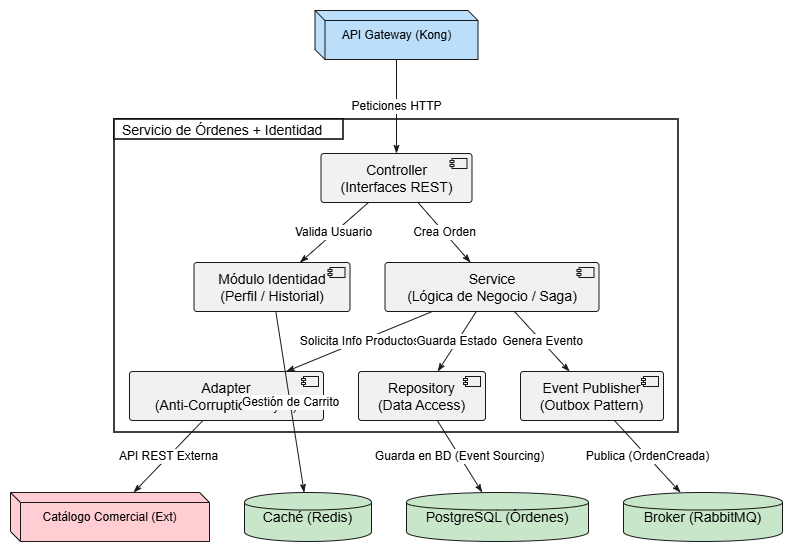

The diagram above was exported from draw.io. Its source (the exported page's mxGraphModel, read from the mxfile embedded in the PNG):
<mxGraphModel dx="1414" dy="743" grid="1" gridSize="10" guides="1" tooltips="1" connect="1" arrows="1" fold="1" page="1" pageScale="1" pageWidth="827" pageHeight="1169" math="0" shadow="0">
  <root>
    <mxCell id="0" />
    <mxCell id="1" parent="0" />
    <UserObject label="" plantUmlData="{&#10;  &quot;data&quot;: &quot;@startuml\nskinparam componentStyle rectangle\n\nnode \&quot;API Gateway (Kong)\&quot; as Kong #bbdefb\ndatabase \&quot;Broker (RabbitMQ)\&quot; as RabbitMQ #c8e6c9\ndatabase \&quot;Caché (Redis)\&quot; as Redis #c8e6c9\ndatabase \&quot;PostgreSQL (Órdenes)\&quot; as PostgreSQL #c8e6c9\nnode \&quot;Catálogo Comercial (Ext)\&quot; as CatalogoExt #ffcdd2\n\npackage \&quot;Servicio de Órdenes + Identidad\&quot; {\n    [Controller\\n(Interfaces REST)] as REST\n    [Módulo Identidad\\n(Perfil / Historial)] as Identidad\n    [Service\\n(Lógica de Negocio / Saga)] as OrdenService\n    [Adapter\\n(Anti-Corruption Layer)] as Adapter\n    [Repository\\n(Data Access)] as Repo\n    [Event Publisher\\n(Outbox Pattern)] as Publisher\n}\n\nKong --&gt; REST : Peticiones HTTP\nREST --&gt; Identidad : Valida Usuario\nREST --&gt; OrdenService : Crea Orden\n\nIdentidad --&gt; Redis : Gestión de Carrito\n\nOrdenService --&gt; Adapter : Solicita Info Productos\nAdapter --&gt; CatalogoExt : API REST Externa\n\nOrdenService --&gt; Repo : Guarda Estado\nRepo --&gt; PostgreSQL : Guarda en BD (Event Sourcing)\n\nOrdenService --&gt; Publisher : Genera Evento\nPublisher --&gt; RabbitMQ : Publica (OrdenCreada)\n@enduml&quot;,&#10;  &quot;config&quot;: null&#10;}" id="S2AhRcfFxtI--kdLZizQ-1">
      <mxCell connectable="0" parent="1" style="group;transparentBounds=1;editIcon=1;lockedGroup=0;groupPadding=10;" vertex="1">
        <mxGeometry as="geometry" />
      </mxCell>
    </UserObject>
    <UserObject label="" plantUmlId="c_0" plantUmlBaseStyle="rounded=0;fillColor=none;strokeColor=#000000;strokeWidth=1.5;" plantUmlBaseValue="" id="S2AhRcfFxtI--kdLZizQ-2">
      <mxCell parent="S2AhRcfFxtI--kdLZizQ-1" style="rounded=0;fillColor=none;strokeColor=#000000;strokeWidth=1.5;" vertex="1">
        <mxGeometry height="313" width="564" x="134" y="139" as="geometry" />
      </mxCell>
    </UserObject>
    <UserObject label="Controller&#10;(Interfaces REST)" plantUmlId="n_2" plantUmlBaseStyle="rounded=1;absoluteArcSize=1;arcSize=6;fillColor=#F1F1F1;strokeColor=#181818;fontSize=14;whiteSpace=wrap;" plantUmlBaseValue="Controller&#10;(Interfaces REST)" id="S2AhRcfFxtI--kdLZizQ-3">
      <mxCell parent="S2AhRcfFxtI--kdLZizQ-2" style="rounded=1;absoluteArcSize=1;arcSize=6;fillColor=#F1F1F1;strokeColor=#181818;fontSize=14;whiteSpace=wrap;" vertex="1">
        <mxGeometry height="49" width="151" x="206.5" y="34" as="geometry" />
      </mxCell>
    </UserObject>
    <UserObject label="" plantUmlId="ci_3" plantUmlBaseStyle="rounded=0;fillColor=#F1F1F1;strokeColor=#181818;" plantUmlBaseValue="" id="S2AhRcfFxtI--kdLZizQ-4">
      <mxCell parent="S2AhRcfFxtI--kdLZizQ-2" style="rounded=0;fillColor=#F1F1F1;strokeColor=#181818;" vertex="1">
        <mxGeometry height="10" width="15" x="337.5" y="39" as="geometry" />
      </mxCell>
    </UserObject>
    <UserObject label="" plantUmlId="ci_4" plantUmlBaseStyle="fillColor=#F1F1F1;strokeColor=#181818;" plantUmlBaseValue="" id="S2AhRcfFxtI--kdLZizQ-5">
      <mxCell parent="S2AhRcfFxtI--kdLZizQ-2" style="fillColor=#F1F1F1;strokeColor=#181818;" vertex="1">
        <mxGeometry height="2" width="4" x="335.5" y="41" as="geometry" />
      </mxCell>
    </UserObject>
    <UserObject label="" plantUmlId="ci_5" plantUmlBaseStyle="fillColor=#F1F1F1;strokeColor=#181818;" plantUmlBaseValue="" id="S2AhRcfFxtI--kdLZizQ-6">
      <mxCell parent="S2AhRcfFxtI--kdLZizQ-2" style="fillColor=#F1F1F1;strokeColor=#181818;" vertex="1">
        <mxGeometry height="2" width="4" x="335.5" y="45" as="geometry" />
      </mxCell>
    </UserObject>
    <UserObject label="Módulo Identidad&#10;(Perfil / Historial)" plantUmlId="n_6" plantUmlBaseStyle="rounded=1;absoluteArcSize=1;arcSize=6;fillColor=#F1F1F1;strokeColor=#181818;fontSize=14;whiteSpace=wrap;" plantUmlBaseValue="Módulo Identidad&#10;(Perfil / Historial)" id="S2AhRcfFxtI--kdLZizQ-7">
      <mxCell parent="S2AhRcfFxtI--kdLZizQ-2" style="rounded=1;absoluteArcSize=1;arcSize=6;fillColor=#F1F1F1;strokeColor=#181818;fontSize=14;whiteSpace=wrap;" vertex="1">
        <mxGeometry height="49" width="156" x="79.5" y="143" as="geometry" />
      </mxCell>
    </UserObject>
    <UserObject label="" plantUmlId="ci_7" plantUmlBaseStyle="rounded=0;fillColor=#F1F1F1;strokeColor=#181818;" plantUmlBaseValue="" id="S2AhRcfFxtI--kdLZizQ-8">
      <mxCell parent="S2AhRcfFxtI--kdLZizQ-2" style="rounded=0;fillColor=#F1F1F1;strokeColor=#181818;" vertex="1">
        <mxGeometry height="10" width="15" x="215.5" y="148" as="geometry" />
      </mxCell>
    </UserObject>
    <UserObject label="" plantUmlId="ci_8" plantUmlBaseStyle="fillColor=#F1F1F1;strokeColor=#181818;" plantUmlBaseValue="" id="S2AhRcfFxtI--kdLZizQ-9">
      <mxCell parent="S2AhRcfFxtI--kdLZizQ-2" style="fillColor=#F1F1F1;strokeColor=#181818;" vertex="1">
        <mxGeometry height="2" width="4" x="213.5" y="150" as="geometry" />
      </mxCell>
    </UserObject>
    <UserObject label="" plantUmlId="ci_9" plantUmlBaseStyle="fillColor=#F1F1F1;strokeColor=#181818;" plantUmlBaseValue="" id="S2AhRcfFxtI--kdLZizQ-10">
      <mxCell parent="S2AhRcfFxtI--kdLZizQ-2" style="fillColor=#F1F1F1;strokeColor=#181818;" vertex="1">
        <mxGeometry height="2" width="4" x="213.5" y="154" as="geometry" />
      </mxCell>
    </UserObject>
    <UserObject label="Service&#10;(Lógica de Negocio / Saga)" plantUmlId="n_10" plantUmlBaseStyle="rounded=1;absoluteArcSize=1;arcSize=6;fillColor=#F1F1F1;strokeColor=#181818;fontSize=14;whiteSpace=wrap;" plantUmlBaseValue="Service&#10;(Lógica de Negocio / Saga)" id="S2AhRcfFxtI--kdLZizQ-11">
      <mxCell parent="S2AhRcfFxtI--kdLZizQ-2" style="rounded=1;absoluteArcSize=1;arcSize=6;fillColor=#F1F1F1;strokeColor=#181818;fontSize=14;whiteSpace=wrap;" vertex="1">
        <mxGeometry height="49" width="214" x="270.5" y="143" as="geometry" />
      </mxCell>
    </UserObject>
    <UserObject label="" plantUmlId="ci_11" plantUmlBaseStyle="rounded=0;fillColor=#F1F1F1;strokeColor=#181818;" plantUmlBaseValue="" id="S2AhRcfFxtI--kdLZizQ-12">
      <mxCell parent="S2AhRcfFxtI--kdLZizQ-2" style="rounded=0;fillColor=#F1F1F1;strokeColor=#181818;" vertex="1">
        <mxGeometry height="10" width="15" x="464.5" y="148" as="geometry" />
      </mxCell>
    </UserObject>
    <UserObject label="" plantUmlId="ci_12" plantUmlBaseStyle="fillColor=#F1F1F1;strokeColor=#181818;" plantUmlBaseValue="" id="S2AhRcfFxtI--kdLZizQ-13">
      <mxCell parent="S2AhRcfFxtI--kdLZizQ-2" style="fillColor=#F1F1F1;strokeColor=#181818;" vertex="1">
        <mxGeometry height="2" width="4" x="462.5" y="150" as="geometry" />
      </mxCell>
    </UserObject>
    <UserObject label="" plantUmlId="ci_13" plantUmlBaseStyle="fillColor=#F1F1F1;strokeColor=#181818;" plantUmlBaseValue="" id="S2AhRcfFxtI--kdLZizQ-14">
      <mxCell parent="S2AhRcfFxtI--kdLZizQ-2" style="fillColor=#F1F1F1;strokeColor=#181818;" vertex="1">
        <mxGeometry height="2" width="4" x="462.5" y="154" as="geometry" />
      </mxCell>
    </UserObject>
    <UserObject label="Adapter&#10;(Anti-Corruption Layer)" plantUmlId="n_14" plantUmlBaseStyle="rounded=1;absoluteArcSize=1;arcSize=6;fillColor=#F1F1F1;strokeColor=#181818;fontSize=14;whiteSpace=wrap;" plantUmlBaseValue="Adapter&#10;(Anti-Corruption Layer)" id="S2AhRcfFxtI--kdLZizQ-15">
      <mxCell parent="S2AhRcfFxtI--kdLZizQ-2" style="rounded=1;absoluteArcSize=1;arcSize=6;fillColor=#F1F1F1;strokeColor=#181818;fontSize=14;whiteSpace=wrap;" vertex="1">
        <mxGeometry height="49" width="194" x="15" y="252" as="geometry" />
      </mxCell>
    </UserObject>
    <UserObject label="" plantUmlId="ci_15" plantUmlBaseStyle="rounded=0;fillColor=#F1F1F1;strokeColor=#181818;" plantUmlBaseValue="" id="S2AhRcfFxtI--kdLZizQ-16">
      <mxCell parent="S2AhRcfFxtI--kdLZizQ-2" style="rounded=0;fillColor=#F1F1F1;strokeColor=#181818;" vertex="1">
        <mxGeometry height="10" width="15" x="189" y="257" as="geometry" />
      </mxCell>
    </UserObject>
    <UserObject label="" plantUmlId="ci_16" plantUmlBaseStyle="fillColor=#F1F1F1;strokeColor=#181818;" plantUmlBaseValue="" id="S2AhRcfFxtI--kdLZizQ-17">
      <mxCell parent="S2AhRcfFxtI--kdLZizQ-2" style="fillColor=#F1F1F1;strokeColor=#181818;" vertex="1">
        <mxGeometry height="2" width="4" x="187" y="259" as="geometry" />
      </mxCell>
    </UserObject>
    <UserObject label="" plantUmlId="ci_17" plantUmlBaseStyle="fillColor=#F1F1F1;strokeColor=#181818;" plantUmlBaseValue="" id="S2AhRcfFxtI--kdLZizQ-18">
      <mxCell parent="S2AhRcfFxtI--kdLZizQ-2" style="fillColor=#F1F1F1;strokeColor=#181818;" vertex="1">
        <mxGeometry height="2" width="4" x="187" y="263" as="geometry" />
      </mxCell>
    </UserObject>
    <UserObject label="Repository&#10;(Data Access)" plantUmlId="n_18" plantUmlBaseStyle="rounded=1;absoluteArcSize=1;arcSize=6;fillColor=#F1F1F1;strokeColor=#181818;fontSize=14;whiteSpace=wrap;" plantUmlBaseValue="Repository&#10;(Data Access)" id="S2AhRcfFxtI--kdLZizQ-19">
      <mxCell parent="S2AhRcfFxtI--kdLZizQ-2" style="rounded=1;absoluteArcSize=1;arcSize=6;fillColor=#F1F1F1;strokeColor=#181818;fontSize=14;whiteSpace=wrap;" vertex="1">
        <mxGeometry height="49" width="127" x="244" y="252" as="geometry" />
      </mxCell>
    </UserObject>
    <UserObject label="" plantUmlId="ci_19" plantUmlBaseStyle="rounded=0;fillColor=#F1F1F1;strokeColor=#181818;" plantUmlBaseValue="" id="S2AhRcfFxtI--kdLZizQ-20">
      <mxCell parent="S2AhRcfFxtI--kdLZizQ-2" style="rounded=0;fillColor=#F1F1F1;strokeColor=#181818;" vertex="1">
        <mxGeometry height="10" width="15" x="351" y="257" as="geometry" />
      </mxCell>
    </UserObject>
    <UserObject label="" plantUmlId="ci_20" plantUmlBaseStyle="fillColor=#F1F1F1;strokeColor=#181818;" plantUmlBaseValue="" id="S2AhRcfFxtI--kdLZizQ-21">
      <mxCell parent="S2AhRcfFxtI--kdLZizQ-2" style="fillColor=#F1F1F1;strokeColor=#181818;" vertex="1">
        <mxGeometry height="2" width="4" x="349" y="259" as="geometry" />
      </mxCell>
    </UserObject>
    <UserObject label="" plantUmlId="ci_21" plantUmlBaseStyle="fillColor=#F1F1F1;strokeColor=#181818;" plantUmlBaseValue="" id="S2AhRcfFxtI--kdLZizQ-22">
      <mxCell parent="S2AhRcfFxtI--kdLZizQ-2" style="fillColor=#F1F1F1;strokeColor=#181818;" vertex="1">
        <mxGeometry height="2" width="4" x="349" y="263" as="geometry" />
      </mxCell>
    </UserObject>
    <UserObject label="Event Publisher&#10;(Outbox Pattern)" plantUmlId="n_22" plantUmlBaseStyle="rounded=1;absoluteArcSize=1;arcSize=6;fillColor=#F1F1F1;strokeColor=#181818;fontSize=14;whiteSpace=wrap;" plantUmlBaseValue="Event Publisher&#10;(Outbox Pattern)" id="S2AhRcfFxtI--kdLZizQ-23">
      <mxCell parent="S2AhRcfFxtI--kdLZizQ-2" style="rounded=1;absoluteArcSize=1;arcSize=6;fillColor=#F1F1F1;strokeColor=#181818;fontSize=14;whiteSpace=wrap;" vertex="1">
        <mxGeometry height="49" width="143" x="406" y="252" as="geometry" />
      </mxCell>
    </UserObject>
    <UserObject label="" plantUmlId="ci_23" plantUmlBaseStyle="rounded=0;fillColor=#F1F1F1;strokeColor=#181818;" plantUmlBaseValue="" id="S2AhRcfFxtI--kdLZizQ-24">
      <mxCell parent="S2AhRcfFxtI--kdLZizQ-2" style="rounded=0;fillColor=#F1F1F1;strokeColor=#181818;" vertex="1">
        <mxGeometry height="10" width="15" x="529" y="257" as="geometry" />
      </mxCell>
    </UserObject>
    <UserObject label="" plantUmlId="ci_24" plantUmlBaseStyle="fillColor=#F1F1F1;strokeColor=#181818;" plantUmlBaseValue="" id="S2AhRcfFxtI--kdLZizQ-25">
      <mxCell parent="S2AhRcfFxtI--kdLZizQ-2" style="fillColor=#F1F1F1;strokeColor=#181818;" vertex="1">
        <mxGeometry height="2" width="4" x="527" y="259" as="geometry" />
      </mxCell>
    </UserObject>
    <UserObject label="" plantUmlId="ci_25" plantUmlBaseStyle="fillColor=#F1F1F1;strokeColor=#181818;" plantUmlBaseValue="" id="S2AhRcfFxtI--kdLZizQ-26">
      <mxCell parent="S2AhRcfFxtI--kdLZizQ-2" style="fillColor=#F1F1F1;strokeColor=#181818;" vertex="1">
        <mxGeometry height="2" width="4" x="527" y="263" as="geometry" />
      </mxCell>
    </UserObject>
    <UserObject label="Valida Usuario" plantUmlId="e_32" plantUmlBaseStyle="strokeColor=#181818;fontColor=#000000;fontSize=12;html=1;endArrow=classicThin;endFill=1;" plantUmlBaseValue="Valida Usuario" id="S2AhRcfFxtI--kdLZizQ-34">
      <mxCell edge="1" parent="S2AhRcfFxtI--kdLZizQ-2" source="S2AhRcfFxtI--kdLZizQ-3" style="strokeColor=#181818;fontColor=#000000;fontSize=12;html=1;endArrow=classicThin;endFill=1;rounded=0;" target="S2AhRcfFxtI--kdLZizQ-7">
        <mxGeometry relative="1" as="geometry" />
      </mxCell>
    </UserObject>
    <UserObject label="Crea Orden" plantUmlId="e_33" plantUmlBaseStyle="strokeColor=#181818;fontColor=#000000;fontSize=12;html=1;endArrow=classicThin;endFill=1;" plantUmlBaseValue="Crea Orden" id="S2AhRcfFxtI--kdLZizQ-35">
      <mxCell edge="1" parent="S2AhRcfFxtI--kdLZizQ-2" source="S2AhRcfFxtI--kdLZizQ-3" style="strokeColor=#181818;fontColor=#000000;fontSize=12;html=1;endArrow=classicThin;endFill=1;rounded=0;" target="S2AhRcfFxtI--kdLZizQ-11">
        <mxGeometry relative="1" as="geometry" />
      </mxCell>
    </UserObject>
    <UserObject label="Solicita Info Productos" plantUmlId="e_35" plantUmlBaseStyle="strokeColor=#181818;fontColor=#000000;fontSize=12;html=1;endArrow=classicThin;endFill=1;" plantUmlBaseValue="Solicita Info Productos" id="S2AhRcfFxtI--kdLZizQ-37">
      <mxCell edge="1" parent="S2AhRcfFxtI--kdLZizQ-2" source="S2AhRcfFxtI--kdLZizQ-11" style="strokeColor=#181818;fontColor=#000000;fontSize=12;html=1;endArrow=classicThin;endFill=1;rounded=0;" target="S2AhRcfFxtI--kdLZizQ-15">
        <mxGeometry relative="1" as="geometry" />
      </mxCell>
    </UserObject>
    <UserObject label="Guarda Estado" plantUmlId="e_37" plantUmlBaseStyle="strokeColor=#181818;fontColor=#000000;fontSize=12;html=1;endArrow=classicThin;endFill=1;" plantUmlBaseValue="Guarda Estado" id="S2AhRcfFxtI--kdLZizQ-39">
      <mxCell edge="1" parent="S2AhRcfFxtI--kdLZizQ-2" source="S2AhRcfFxtI--kdLZizQ-11" style="strokeColor=#181818;fontColor=#000000;fontSize=12;html=1;endArrow=classicThin;endFill=1;rounded=0;" target="S2AhRcfFxtI--kdLZizQ-19">
        <mxGeometry relative="1" as="geometry" />
      </mxCell>
    </UserObject>
    <UserObject label="Genera Evento" plantUmlId="e_39" plantUmlBaseStyle="strokeColor=#181818;fontColor=#000000;fontSize=12;html=1;endArrow=classicThin;endFill=1;" plantUmlBaseValue="Genera Evento" id="S2AhRcfFxtI--kdLZizQ-41">
      <mxCell edge="1" parent="S2AhRcfFxtI--kdLZizQ-2" source="S2AhRcfFxtI--kdLZizQ-11" style="strokeColor=#181818;fontColor=#000000;fontSize=12;html=1;endArrow=classicThin;endFill=1;rounded=0;" target="S2AhRcfFxtI--kdLZizQ-23">
        <mxGeometry relative="1" as="geometry" />
      </mxCell>
    </UserObject>
    <UserObject label="Servicio de Órdenes + Identidad" plantUmlId="ct_1" plantUmlBaseStyle="rounded=0;fillColor=#FFFFFF;strokeColor=#000000;strokeWidth=1.5;fontStyle=0;fontSize=14;align=left;spacingLeft=6;verticalAlign=middle;" plantUmlBaseValue="Servicio de Órdenes + Identidad" id="S2AhRcfFxtI--kdLZizQ-27">
      <mxCell parent="S2AhRcfFxtI--kdLZizQ-1" style="rounded=0;fillColor=#FFFFFF;strokeColor=#000000;strokeWidth=1.5;fontStyle=0;fontSize=14;align=left;spacingLeft=6;verticalAlign=middle;" vertex="1">
        <mxGeometry height="20" width="229" x="134" y="139" as="geometry" />
      </mxCell>
    </UserObject>
    <UserObject label="API Gateway (Kong)" plantUmlId="n_26" plantUmlBaseStyle="shape=cube;size=10;fillColor=#bbdefb;strokeColor=#181818;whiteSpace=wrap;" plantUmlBaseValue="API Gateway (Kong)" id="S2AhRcfFxtI--kdLZizQ-28">
      <mxCell parent="S2AhRcfFxtI--kdLZizQ-1" style="shape=cube;size=10;fillColor=#bbdefb;strokeColor=#181818;whiteSpace=wrap;" vertex="1">
        <mxGeometry height="49" width="163" x="334.5" y="30" as="geometry" />
      </mxCell>
    </UserObject>
    <UserObject label="Broker (RabbitMQ)" plantUmlId="n_27" plantUmlBaseStyle="shape=cylinder;fillColor=#c8e6c9;strokeColor=#181818;fontSize=14;whiteSpace=wrap;" plantUmlBaseValue="Broker (RabbitMQ)" id="S2AhRcfFxtI--kdLZizQ-29">
      <mxCell parent="S2AhRcfFxtI--kdLZizQ-1" style="shape=cylinder;fillColor=#c8e6c9;strokeColor=#181818;fontSize=14;whiteSpace=wrap;" vertex="1">
        <mxGeometry height="49" width="159" x="643" y="512" as="geometry" />
      </mxCell>
    </UserObject>
    <UserObject label="Caché (Redis)" plantUmlId="n_28" plantUmlBaseStyle="shape=cylinder;fillColor=#c8e6c9;strokeColor=#181818;fontSize=14;whiteSpace=wrap;" plantUmlBaseValue="Caché (Redis)" id="S2AhRcfFxtI--kdLZizQ-30">
      <mxCell parent="S2AhRcfFxtI--kdLZizQ-1" style="shape=cylinder;fillColor=#c8e6c9;strokeColor=#181818;fontSize=14;whiteSpace=wrap;" vertex="1">
        <mxGeometry height="49" width="127" x="264" y="512" as="geometry" />
      </mxCell>
    </UserObject>
    <UserObject label="PostgreSQL (Órdenes)" plantUmlId="n_29" plantUmlBaseStyle="shape=cylinder;fillColor=#c8e6c9;strokeColor=#181818;fontSize=14;whiteSpace=wrap;" plantUmlBaseValue="PostgreSQL (Órdenes)" id="S2AhRcfFxtI--kdLZizQ-31">
      <mxCell parent="S2AhRcfFxtI--kdLZizQ-1" style="shape=cylinder;fillColor=#c8e6c9;strokeColor=#181818;fontSize=14;whiteSpace=wrap;" vertex="1">
        <mxGeometry height="49" width="182" x="426" y="512" as="geometry" />
      </mxCell>
    </UserObject>
    <UserObject label="Catálogo Comercial (Ext)" plantUmlId="n_30" plantUmlBaseStyle="shape=cube;size=10;fillColor=#ffcdd2;strokeColor=#181818;whiteSpace=wrap;" plantUmlBaseValue="Catálogo Comercial (Ext)" id="S2AhRcfFxtI--kdLZizQ-32">
      <mxCell parent="S2AhRcfFxtI--kdLZizQ-1" style="shape=cube;size=10;fillColor=#ffcdd2;strokeColor=#181818;whiteSpace=wrap;" vertex="1">
        <mxGeometry height="49" width="199" x="30" y="512" as="geometry" />
      </mxCell>
    </UserObject>
    <UserObject label="Peticiones HTTP" plantUmlId="e_31" plantUmlBaseStyle="strokeColor=#181818;fontColor=#000000;fontSize=12;html=1;endArrow=classicThin;endFill=1;" plantUmlBaseValue="Peticiones HTTP" id="S2AhRcfFxtI--kdLZizQ-33">
      <mxCell edge="1" parent="S2AhRcfFxtI--kdLZizQ-1" source="S2AhRcfFxtI--kdLZizQ-28" style="strokeColor=#181818;fontColor=#000000;fontSize=12;html=1;endArrow=classicThin;endFill=1;rounded=0;" target="S2AhRcfFxtI--kdLZizQ-3">
        <mxGeometry relative="1" as="geometry" />
      </mxCell>
    </UserObject>
    <UserObject label="Gestión de Carrito" plantUmlId="e_34" plantUmlBaseStyle="strokeColor=#181818;fontColor=#000000;fontSize=12;html=1;endArrow=classicThin;endFill=1;" plantUmlBaseValue="Gestión de Carrito" id="S2AhRcfFxtI--kdLZizQ-36">
      <mxCell edge="1" parent="S2AhRcfFxtI--kdLZizQ-1" source="S2AhRcfFxtI--kdLZizQ-7" style="strokeColor=#181818;fontColor=#000000;fontSize=12;html=1;endArrow=classicThin;endFill=1;rounded=0;" target="S2AhRcfFxtI--kdLZizQ-30">
        <mxGeometry relative="1" as="geometry" />
      </mxCell>
    </UserObject>
    <UserObject label="API REST Externa" plantUmlId="e_36" plantUmlBaseStyle="strokeColor=#181818;fontColor=#000000;fontSize=12;html=1;endArrow=classicThin;endFill=1;" plantUmlBaseValue="API REST Externa" id="S2AhRcfFxtI--kdLZizQ-38">
      <mxCell edge="1" parent="S2AhRcfFxtI--kdLZizQ-1" source="S2AhRcfFxtI--kdLZizQ-15" style="strokeColor=#181818;fontColor=#000000;fontSize=12;html=1;endArrow=classicThin;endFill=1;rounded=0;" target="S2AhRcfFxtI--kdLZizQ-32">
        <mxGeometry relative="1" as="geometry" />
      </mxCell>
    </UserObject>
    <UserObject label="Guarda en BD (Event Sourcing)" plantUmlId="e_38" plantUmlBaseStyle="strokeColor=#181818;fontColor=#000000;fontSize=12;html=1;endArrow=classicThin;endFill=1;" plantUmlBaseValue="Guarda en BD (Event Sourcing)" id="S2AhRcfFxtI--kdLZizQ-40">
      <mxCell edge="1" parent="S2AhRcfFxtI--kdLZizQ-1" source="S2AhRcfFxtI--kdLZizQ-19" style="strokeColor=#181818;fontColor=#000000;fontSize=12;html=1;endArrow=classicThin;endFill=1;rounded=0;" target="S2AhRcfFxtI--kdLZizQ-31">
        <mxGeometry relative="1" as="geometry" />
      </mxCell>
    </UserObject>
    <UserObject label="Publica (OrdenCreada)" plantUmlId="e_40" plantUmlBaseStyle="strokeColor=#181818;fontColor=#000000;fontSize=12;html=1;endArrow=classicThin;endFill=1;" plantUmlBaseValue="Publica (OrdenCreada)" id="S2AhRcfFxtI--kdLZizQ-42">
      <mxCell edge="1" parent="S2AhRcfFxtI--kdLZizQ-1" source="S2AhRcfFxtI--kdLZizQ-23" style="strokeColor=#181818;fontColor=#000000;fontSize=12;html=1;endArrow=classicThin;endFill=1;rounded=0;" target="S2AhRcfFxtI--kdLZizQ-29">
        <mxGeometry relative="1" as="geometry" />
      </mxCell>
    </UserObject>
  </root>
</mxGraphModel>